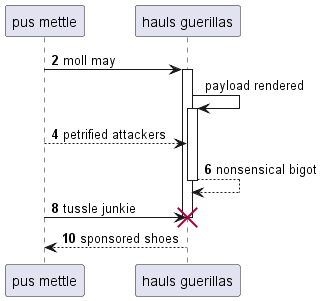

The diagram above was rendered by PlantUML. Its source (embedded in the PNG):
@startuml
participant "pus mettle" as 0
participant "hauls guerillas" as 1
autonumber 2 2
0 -> 1++ : moll may
autonumber stop
1 -> 1++ : payload rendered
autonumber resume
0 --> 1: petrified attackers
return nonsensical bigot
0 -> 1!! : tussle junkie
return sponsored shoes
@enduml